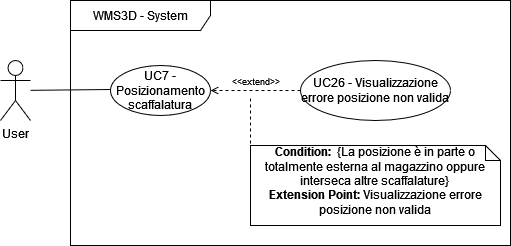

The diagram above was exported from draw.io. Its source (the exported page's mxGraphModel, read from the mxfile embedded in the PNG):
<mxGraphModel dx="1050" dy="483" grid="1" gridSize="10" guides="1" tooltips="1" connect="1" arrows="1" fold="1" page="1" pageScale="1" pageWidth="827" pageHeight="1169" math="0" shadow="0">
  <root>
    <mxCell id="0" />
    <mxCell id="1" parent="0" />
    <mxCell id="4BwgjcC-t7AZ2WxtZAjq-1" value="WMS3D - System" style="shape=umlFrame;whiteSpace=wrap;html=1;pointerEvents=0;width=140;height=30;" parent="1" vertex="1">
      <mxGeometry x="120" y="55" width="440" height="245" as="geometry" />
    </mxCell>
    <mxCell id="4BwgjcC-t7AZ2WxtZAjq-15" style="rounded=0;orthogonalLoop=1;jettySize=auto;html=1;entryX=0;entryY=0.5;entryDx=0;entryDy=0;endArrow=none;endFill=0;" parent="1" source="4BwgjcC-t7AZ2WxtZAjq-4" edge="1">
      <mxGeometry relative="1" as="geometry">
        <mxPoint x="160" y="144" as="targetPoint" />
      </mxGeometry>
    </mxCell>
    <mxCell id="4BwgjcC-t7AZ2WxtZAjq-4" value="User" style="shape=umlActor;verticalLabelPosition=bottom;verticalAlign=top;html=1;labelPosition=center;align=center;" parent="1" vertex="1">
      <mxGeometry x="50" y="115" width="30" height="60" as="geometry" />
    </mxCell>
    <mxCell id="4BwgjcC-t7AZ2WxtZAjq-9" value="UC7 - Posizionamento scaffalatura" style="ellipse;whiteSpace=wrap;html=1;" parent="1" vertex="1">
      <mxGeometry x="160" y="120" width="100" height="50" as="geometry" />
    </mxCell>
    <mxCell id="ZrfhVEDZ_7vospSLj18J-1" value="UC26 - Visualizzazione errore posizione non valida" style="ellipse;whiteSpace=wrap;html=1;" parent="1" vertex="1">
      <mxGeometry x="350" y="115" width="150" height="60" as="geometry" />
    </mxCell>
    <mxCell id="ZrfhVEDZ_7vospSLj18J-3" value="&lt;font style=&quot;font-size: 9px;&quot;&gt;&amp;lt;&amp;lt;extend&amp;gt;&amp;gt;&lt;/font&gt;" style="rounded=0;orthogonalLoop=1;jettySize=auto;html=1;exitX=0;exitY=0.5;exitDx=0;exitDy=0;entryX=1;entryY=0.5;entryDx=0;entryDy=0;dashed=1;endArrow=open;endFill=0;labelPosition=center;verticalLabelPosition=top;align=center;verticalAlign=bottom;" parent="1" source="ZrfhVEDZ_7vospSLj18J-1" target="4BwgjcC-t7AZ2WxtZAjq-9" edge="1">
      <mxGeometry relative="1" as="geometry">
        <mxPoint x="452" y="249.78679656440363" as="sourcePoint" />
        <mxPoint x="370" y="273.78679656440363" as="targetPoint" />
      </mxGeometry>
    </mxCell>
    <mxCell id="iKJsOBe1QQ3Pt4T93Pu_-1" value="&lt;div&gt;&lt;b&gt;Condition:&amp;nbsp; &lt;/b&gt;{La posizione è in parte o totalmente esterna al magazzino oppure interseca altre scaffalature} &lt;br&gt;&lt;/div&gt;&lt;div&gt;&lt;b&gt;Extension Point:&lt;/b&gt; Visualizzazione errore posizione non valida&lt;br&gt;&lt;/div&gt;" style="shape=note;html=1;size=15;spacingLeft=5;align=left;html=1;overflow=fill;whiteSpace=wrap;align=center;" vertex="1" parent="1">
      <mxGeometry x="300" y="200" width="250" height="80" as="geometry" />
    </mxCell>
    <mxCell id="iKJsOBe1QQ3Pt4T93Pu_-2" style="rounded=0;orthogonalLoop=1;jettySize=auto;html=1;exitX=0;exitY=0.5;exitDx=0;exitDy=0;exitPerimeter=0;dashed=1;endArrow=none;endFill=0;" edge="1" source="iKJsOBe1QQ3Pt4T93Pu_-1" parent="1">
      <mxGeometry relative="1" as="geometry">
        <mxPoint x="300" y="150" as="targetPoint" />
        <mxPoint x="400" y="20" as="sourcePoint" />
      </mxGeometry>
    </mxCell>
  </root>
</mxGraphModel>